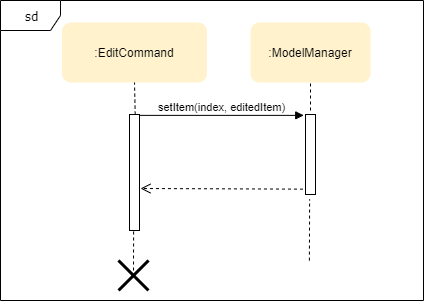

The diagram above was exported from draw.io. Its source (the exported page's mxGraphModel, read from the mxfile embedded in the PNG):
<mxGraphModel dx="367" dy="1214" grid="1" gridSize="10" guides="1" tooltips="1" connect="1" arrows="1" fold="1" page="1" pageScale="1" pageWidth="1100" pageHeight="850" background="#ffffff" math="0" shadow="0">
  <root>
    <mxCell id="0" />
    <mxCell id="1" parent="0" />
    <mxCell id="2a3bc250acf0617d-8" value="sd" style="shape=umlFrame;whiteSpace=wrap;html=1;rounded=1;shadow=0;comic=0;labelBackgroundColor=none;strokeWidth=1;fontFamily=Verdana;fontSize=12;align=center;" parent="1" vertex="1">
      <mxGeometry x="210" y="-730" width="423" height="300" as="geometry" />
    </mxCell>
    <mxCell id="FDhjlVTIxP7MijwfxqTf-1" value=":EditCommand" style="rounded=1;whiteSpace=wrap;html=1;fillColor=#fff2cc;strokeColor=none;" vertex="1" parent="1">
      <mxGeometry x="271.5" y="-708" width="145" height="60" as="geometry" />
    </mxCell>
    <mxCell id="FDhjlVTIxP7MijwfxqTf-2" value=":ModelManager" style="rounded=1;whiteSpace=wrap;html=1;fillColor=#fff2cc;strokeColor=none;" vertex="1" parent="1">
      <mxGeometry x="460" y="-708" width="120" height="60" as="geometry" />
    </mxCell>
    <mxCell id="FDhjlVTIxP7MijwfxqTf-3" value="" style="html=1;points=[];perimeter=orthogonalPerimeter;" vertex="1" parent="1">
      <mxGeometry x="339" y="-616" width="10" height="116" as="geometry" />
    </mxCell>
    <mxCell id="FDhjlVTIxP7MijwfxqTf-4" value="setItem(index, editedItem)" style="html=1;verticalAlign=bottom;endArrow=block;entryX=-0.175;entryY=0.011;entryDx=0;entryDy=0;entryPerimeter=0;" edge="1" target="FDhjlVTIxP7MijwfxqTf-6" parent="1" source="FDhjlVTIxP7MijwfxqTf-3">
      <mxGeometry relative="1" as="geometry">
        <mxPoint x="409" y="-616" as="sourcePoint" />
      </mxGeometry>
    </mxCell>
    <mxCell id="FDhjlVTIxP7MijwfxqTf-5" value="" style="html=1;verticalAlign=bottom;endArrow=open;dashed=1;endSize=8;exitX=-0.253;exitY=0.933;exitDx=0;exitDy=0;exitPerimeter=0;" edge="1" source="FDhjlVTIxP7MijwfxqTf-6" parent="1">
      <mxGeometry relative="1" as="geometry">
        <mxPoint x="350" y="-542" as="targetPoint" />
      </mxGeometry>
    </mxCell>
    <mxCell id="FDhjlVTIxP7MijwfxqTf-6" value="" style="html=1;points=[];perimeter=orthogonalPerimeter;" vertex="1" parent="1">
      <mxGeometry x="515" y="-616" width="10" height="80" as="geometry" />
    </mxCell>
    <mxCell id="FDhjlVTIxP7MijwfxqTf-7" value="" style="endArrow=none;dashed=1;html=1;entryX=0.5;entryY=1;entryDx=0;entryDy=0;exitX=0.571;exitY=0.001;exitDx=0;exitDy=0;exitPerimeter=0;" edge="1" parent="1" source="FDhjlVTIxP7MijwfxqTf-3" target="FDhjlVTIxP7MijwfxqTf-1">
      <mxGeometry width="50" height="50" relative="1" as="geometry">
        <mxPoint x="250" y="-550" as="sourcePoint" />
        <mxPoint x="300" y="-600" as="targetPoint" />
      </mxGeometry>
    </mxCell>
    <mxCell id="FDhjlVTIxP7MijwfxqTf-8" value="" style="endArrow=none;dashed=1;html=1;entryX=0.5;entryY=1;entryDx=0;entryDy=0;" edge="1" parent="1" target="FDhjlVTIxP7MijwfxqTf-2">
      <mxGeometry width="50" height="50" relative="1" as="geometry">
        <mxPoint x="520" y="-620" as="sourcePoint" />
        <mxPoint x="620" y="-550" as="targetPoint" />
      </mxGeometry>
    </mxCell>
    <mxCell id="FDhjlVTIxP7MijwfxqTf-9" value="" style="endArrow=none;dashed=1;html=1;entryX=0.61;entryY=1.06;entryDx=0;entryDy=0;entryPerimeter=0;exitX=0.735;exitY=0.867;exitDx=0;exitDy=0;exitPerimeter=0;" edge="1" parent="1">
      <mxGeometry width="50" height="50" relative="1" as="geometry">
        <mxPoint x="518.905" y="-469.9" as="sourcePoint" />
        <mxPoint x="519.0999999999999" y="-531.1999999999999" as="targetPoint" />
      </mxGeometry>
    </mxCell>
    <mxCell id="FDhjlVTIxP7MijwfxqTf-10" value="" style="endArrow=none;dashed=1;html=1;entryX=0.61;entryY=1.06;entryDx=0;entryDy=0;entryPerimeter=0;" edge="1" parent="1">
      <mxGeometry width="50" height="50" relative="1" as="geometry">
        <mxPoint x="343" y="-460" as="sourcePoint" />
        <mxPoint x="343.10000000000014" y="-500.19999999999993" as="targetPoint" />
      </mxGeometry>
    </mxCell>
    <mxCell id="FDhjlVTIxP7MijwfxqTf-12" value="" style="shape=umlDestroy;whiteSpace=wrap;html=1;strokeWidth=3;" vertex="1" parent="1">
      <mxGeometry x="328" y="-470" width="30" height="30" as="geometry" />
    </mxCell>
  </root>
</mxGraphModel>